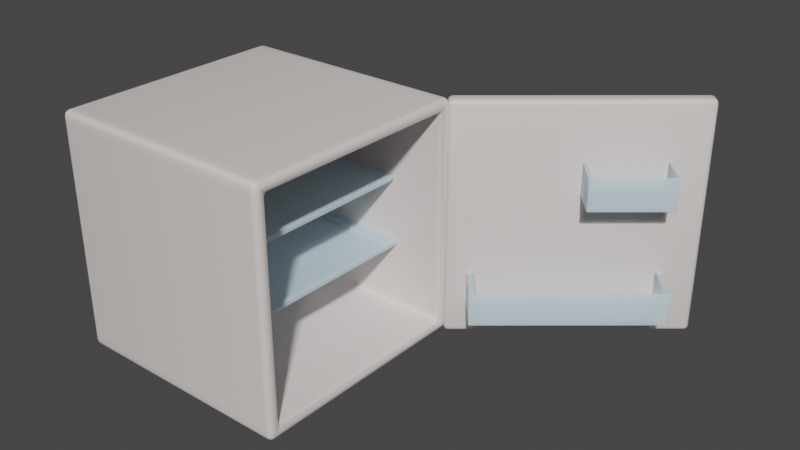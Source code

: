 # Source: ColdBox.blend  (saved by Blender 3.1.7; exported with 4.5.12 LTS)
import bpy
from mathutils import Matrix  # noqa: F401  (used for matrix-valued properties, if any)

bpy.ops.wm.read_factory_settings(use_empty=True)
scene = bpy.context.scene
scene.name = 'Scene'

# ---- collections
col_reizouko = bpy.data.collections.new('Reizouko'); scene.collection.children.link(col_reizouko)
col_tobira = bpy.data.collections.new('Tobira'); scene.collection.children.link(col_tobira)

# ---- materials (node trees are filled in below, after node groups)
mat_x = bpy.data.materials.new('マテリアル')
mat_x.surface_render_method = 'BLENDED'
mat_x.blend_method = 'BLEND'
mat_x.alpha_threshold = 0.1058
mat_001 = bpy.data.materials.new('マテリアル.001')
mat_001.use_transparent_shadow = False

# ---- material node trees
mat_x.use_nodes = True; mat_x.node_tree.nodes.clear()
_N = mat_x.node_tree.nodes; _L = mat_x.node_tree.links
n0 = _N.new('ShaderNodeBsdfPrincipled'); n0.name = 'Principled BSDF'; n0.location = (10, 300)
n0.distribution = 'GGX'
n0.subsurface_method = 'RANDOM_WALK_SKIN'
n0.inputs[0].default_value = (0.736, 0.9138, 1.0, 1.0)
n0.inputs[2].default_value = 0.5286
n0.inputs[3].default_value = 1.45
n0.inputs[4].default_value = 0.6762
n0.inputs[9].default_value = (2.8, 0.2, 0.1)
n0.inputs[13].default_value = 0.3476
n0.inputs[14].default_value = (0.9749, 0.9918, 1.0, 1.0)
n0.inputs[27].default_value = (0.0, 0.0, 0.0, 1.0)
n0.inputs[28].default_value = 8.0
n1 = _N.new('ShaderNodeOutputMaterial'); n1.name = 'Material Output'; n1.location = (300, 300)
_L.new(n0.outputs[0], n1.inputs[0])
n1.is_active_output = True
mat_001.use_nodes = True; mat_001.node_tree.nodes.clear()
_N = mat_001.node_tree.nodes; _L = mat_001.node_tree.links
n0 = _N.new('ShaderNodeBsdfPrincipled'); n0.name = 'Principled BSDF'; n0.location = (10, 300)
n0.distribution = 'GGX'
n0.subsurface_method = 'RANDOM_WALK_SKIN'
n0.inputs[0].default_value = (0.8, 0.7259, 0.7041, 1.0)
n0.inputs[3].default_value = 1.45
n0.inputs[27].default_value = (0.0, 0.0, 0.0, 1.0)
n0.inputs[28].default_value = 1.0
n1 = _N.new('ShaderNodeOutputMaterial'); n1.name = 'Material Output'; n1.location = (300, 300)
_L.new(n0.outputs[0], n1.inputs[0])
n1.is_active_output = True

# ---- world
world_world = bpy.data.worlds.new('World'); scene.world = world_world
world_world.use_nodes = True; world_world.node_tree.nodes.clear()
_N = world_world.node_tree.nodes; _L = world_world.node_tree.links
n0 = _N.new('ShaderNodeOutputWorld'); n0.name = 'World Output'; n0.location = (300, 300)
n1 = _N.new('ShaderNodeBackground'); n1.name = 'Background'; n1.location = (10, 300)
n1.inputs[0].default_value = (0.05088, 0.05088, 0.05088, 1.0)
_L.new(n1.outputs[0], n0.inputs[0])
n0.is_active_output = True
world_world.color = (0.05088, 0.05088, 0.05088)
world_world.use_sun_shadow = False
world_world.sun_shadow_jitter_overblur = 0.0

# ---- meshes
me_x = bpy.data.meshes.new('平面')
me_x.from_pydata([(-1.0, -1.0, 0.0), (1.0, -1.0, 0.0), (-1.0, 1.0, 0.0), (1.0, 1.0, 0.0), (-1.0, 1.0, 0.05054), (-1.0, -1.0, 0.05054), (1.0, -1.0, 0.05054), (1.0, 1.0, 0.05054), (-0.9412, -1.0, 0.0), (-0.9412, 1.0, 0.0), (-0.9412, -1.0, 0.05054), (-0.9412, 1.0, 0.05054), (-0.9429, 1.0, 0.0), (-0.9429, 1.0, 0.05054), (-0.9429, -1.0, 0.0), (-0.9429, -1.0, 0.05054), (0.9338, -1.0, 0.0), (0.9338, -1.0, 0.05054), (0.9338, 1.0, 0.0), (0.9338, 1.0, 0.05054), (-1.0, 0.927, 0.0), (1.0, 0.927, 0.0), (-1.0, 0.927, 0.05054), (1.0, 0.927, 0.05054), (-0.9412, 0.927, 0.05054), (-0.9412, 0.927, 0.0), (-0.9429, 0.927, 0.0), (-0.9429, 0.927, 0.05054), (0.9338, 0.927, 0.05054), (0.9338, 0.927, 0.0), (-1.0, -0.927, 0.0), (-1.0, -0.927, 0.05054), (-0.9412, -0.927, 0.0), (-0.9429, -0.927, 0.0), (0.9338, -0.927, 0.0), (1.0, -0.927, 0.0), (1.0, -0.927, 0.05054), (-0.9412, -0.927, 0.05054), (-0.9429, -0.927, 0.05054), (0.9338, -0.927, 0.05054), (-0.9412, -0.927, 0.01722), (-0.9412, 0.927, 0.01722), (0.9338, -0.927, 0.01722), (0.9338, 0.927, 0.01722)], [], [(29, 18, 3, 21), (28, 23, 7, 19), (16, 1, 6, 17), (21, 3, 7, 23), (30, 0, 5, 31), (12, 2, 4, 13), (18, 9, 11, 19), (14, 8, 10, 15), (27, 24, 11, 13), (26, 12, 9, 25), (20, 2, 12, 26), (22, 27, 13, 4), (0, 14, 15, 5), (9, 12, 13, 11), (3, 18, 19, 7), (8, 16, 17, 10), (24, 28, 19, 11), (25, 9, 18, 29), (32, 25, 29, 34), (39, 28, 43, 42), (31, 38, 27, 22), (30, 20, 26, 33), (33, 26, 25, 32), (38, 37, 24, 27), (2, 20, 22, 4), (35, 21, 23, 36), (39, 36, 23, 28), (34, 29, 21, 35), (16, 34, 35, 1), (17, 6, 36, 39), (1, 35, 36, 6), (15, 10, 37, 38), (14, 33, 32, 8), (0, 30, 33, 14), (5, 15, 38, 31), (10, 17, 39, 37), (8, 32, 34, 16), (20, 30, 31, 22), (40, 42, 43, 41), (24, 37, 40, 41), (37, 39, 42, 40), (28, 24, 41, 43)])
me_x.polygons.foreach_set('use_smooth', [True] * 42)
_uv = me_x.uv_layers.new(name='UVマップ')
_uv.uv.foreach_set('vector', [0.9669, 0.9635, 0.9669, 1.0, 1.0, 1.0, 1.0, 0.9635, 0.9669, 0.9635, 1.0, 0.9635, 1.0, 1.0, 0.9669, 1.0, 0.9669, 0.0, 1.0, 0.0, 1.0, 0.0, 0.9669, 0.0, 1.0, 0.9635, 1.0, 1.0, 1.0, 1.0, 1.0, 0.9635, 0.0, 0.0365, 0.0, 0.0, 0.0, 0.0, 0.0, 0.0365, 0.02855, 1.0, 0.0, 1.0, 0.0, 1.0, 0.02855, 1.0, 0.9669, 1.0, 0.02941, 1.0, 0.02941, 1.0, 0.9669, 1.0, 0.02855, 0.0, 0.02941, 0.0, 0.02941, 0.0, 0.02855, 0.0, 0.02855, 0.9635, 0.02941, 0.9635, 0.02941, 1.0, 0.02855, 1.0, 0.02855, 0.9635, 0.02855, 1.0, 0.02941, 1.0, 0.02941, 0.9635, 0.0, 0.9635, 0.0, 1.0, 0.02855, 1.0, 0.02855, 0.9635, 0.0, 0.9635, 0.02855, 0.9635, 0.02855, 1.0, 0.0, 1.0, 0.0, 0.0, 0.02855, 0.0, 0.02855, 0.0, 0.0, 0.0, 0.02941, 1.0, 0.02855, 1.0, 0.02855, 1.0, 0.02941, 1.0, 1.0, 1.0, 0.9669, 1.0, 0.9669, 1.0, 1.0, 1.0, 0.02941, 0.0, 0.9669, 0.0, 0.9669, 0.0, 0.02941, 0.0, 0.02941, 0.9635, 0.9669, 0.9635, 0.9669, 1.0, 0.02941, 1.0, 0.02941, 0.9635, 0.02941, 1.0, 0.9669, 1.0, 0.9669, 0.9635, 0.02941, 0.0365, 0.02941, 0.9635, 0.9669, 0.9635, 0.9669, 0.0365, 0.9669, 0.0365, 0.9669, 0.9635, 0.9669, 0.9635, 0.9669, 0.0365, 0.0, 0.0365, 0.02855, 0.0365, 0.02855, 0.9635, 0.0, 0.9635, 0.0, 0.0365, 0.0, 0.9635, 0.02855, 0.9635, 0.02855, 0.0365, 0.02855, 0.0365, 0.02855, 0.9635, 0.02941, 0.9635, 0.02941, 0.0365, 0.02855, 0.0365, 0.02941, 0.0365, 0.02941, 0.9635, 0.02855, 0.9635, 0.0, 1.0, 0.0, 0.9635, 0.0, 0.9635, 0.0, 1.0, 1.0, 0.0365, 1.0, 0.9635, 1.0, 0.9635, 1.0, 0.0365, 0.9669, 0.0365, 1.0, 0.0365, 1.0, 0.9635, 0.9669, 0.9635, 0.9669, 0.0365, 0.9669, 0.9635, 1.0, 0.9635, 1.0, 0.0365, 0.9669, 0.0, 0.9669, 0.0365, 1.0, 0.0365, 1.0, 0.0, 0.9669, 0.0, 1.0, 0.0, 1.0, 0.0365, 0.9669, 0.0365, 1.0, 0.0, 1.0, 0.0365, 1.0, 0.0365, 1.0, 0.0, 0.02855, 0.0, 0.02941, 0.0, 0.02941, 0.0365, 0.02855, 0.0365, 0.02855, 0.0, 0.02855, 0.0365, 0.02941, 0.0365, 0.02941, 0.0, 0.0, 0.0, 0.0, 0.0365, 0.02855, 0.0365, 0.02855, 0.0, 0.0, 0.0, 0.02855, 0.0, 0.02855, 0.0365, 0.0, 0.0365, 0.02941, 0.0, 0.9669, 0.0, 0.9669, 0.0365, 0.02941, 0.0365, 0.02941, 0.0, 0.02941, 0.0365, 0.9669, 0.0365, 0.9669, 0.0, 0.0, 0.9635, 0.0, 0.0365, 0.0, 0.0365, 0.0, 0.9635, 0.02941, 0.0365, 0.9669, 0.0365, 0.9669, 0.9635, 0.02941, 0.9635, 0.02941, 0.9635, 0.02941, 0.0365, 0.02941, 0.0365, 0.02941, 0.9635, 0.02941, 0.0365, 0.9669, 0.0365, 0.9669, 0.0365, 0.02941, 0.0365, 0.9669, 0.9635, 0.02941, 0.9635, 0.02941, 0.9635, 0.9669, 0.9635])
me_x.materials.append(mat_x)
me_x.use_remesh_fix_poles = True
me_x.use_remesh_preserve_attributes = False
me_x.update()
me_001 = bpy.data.meshes.new('平面.001')
me_001.from_pydata([(-1.0, -1.0, 0.0), (1.0, -1.0, 0.0), (-1.0, 1.0, 0.0), (1.0, 1.0, 0.0), (-1.0, 1.0, 0.05054), (-1.0, -1.0, 0.05054), (1.0, -1.0, 0.05054), (1.0, 1.0, 0.05054), (-0.9412, -1.0, 0.0), (-0.9412, 1.0, 0.0), (-0.9412, -1.0, 0.05054), (-0.9412, 1.0, 0.05054), (-0.9429, 1.0, 0.0), (-0.9429, 1.0, 0.05054), (-0.9429, -1.0, 0.0), (-0.9429, -1.0, 0.05054), (0.9338, -1.0, 0.0), (0.9338, -1.0, 0.05054), (0.9338, 1.0, 0.0), (0.9338, 1.0, 0.05054), (-1.0, 0.927, 0.0), (1.0, 0.927, 0.0), (-1.0, 0.927, 0.05054), (1.0, 0.927, 0.05054), (-0.9412, 0.927, 0.05054), (-0.9412, 0.927, 0.0), (-0.9429, 0.927, 0.0), (-0.9429, 0.927, 0.05054), (0.9338, 0.927, 0.05054), (0.9338, 0.927, 0.0), (-1.0, -0.927, 0.0), (-1.0, -0.927, 0.05054), (-0.9412, -0.927, 0.0), (-0.9429, -0.927, 0.0), (0.9338, -0.927, 0.0), (1.0, -0.927, 0.0), (1.0, -0.927, 0.05054), (-0.9412, -0.927, 0.05054), (-0.9429, -0.927, 0.05054), (0.9338, -0.927, 0.05054), (-0.9412, -0.927, 0.01722), (-0.9412, 0.927, 0.01722), (0.9338, -0.927, 0.01722), (0.9338, 0.927, 0.01722)], [], [(29, 18, 3, 21), (28, 23, 7, 19), (16, 1, 6, 17), (21, 3, 7, 23), (30, 0, 5, 31), (12, 2, 4, 13), (18, 9, 11, 19), (14, 8, 10, 15), (27, 24, 11, 13), (26, 12, 9, 25), (20, 2, 12, 26), (22, 27, 13, 4), (0, 14, 15, 5), (9, 12, 13, 11), (3, 18, 19, 7), (8, 16, 17, 10), (24, 28, 19, 11), (25, 9, 18, 29), (32, 25, 29, 34), (39, 28, 43, 42), (31, 38, 27, 22), (30, 20, 26, 33), (33, 26, 25, 32), (38, 37, 24, 27), (2, 20, 22, 4), (35, 21, 23, 36), (39, 36, 23, 28), (34, 29, 21, 35), (16, 34, 35, 1), (17, 6, 36, 39), (1, 35, 36, 6), (15, 10, 37, 38), (14, 33, 32, 8), (0, 30, 33, 14), (5, 15, 38, 31), (10, 17, 39, 37), (8, 32, 34, 16), (20, 30, 31, 22), (40, 42, 43, 41), (24, 37, 40, 41), (37, 39, 42, 40), (28, 24, 41, 43)])
me_001.polygons.foreach_set('use_smooth', [True] * 42)
_uv = me_001.uv_layers.new(name='UVマップ')
_uv.uv.foreach_set('vector', [0.9669, 0.9635, 0.9669, 1.0, 1.0, 1.0, 1.0, 0.9635, 0.9669, 0.9635, 1.0, 0.9635, 1.0, 1.0, 0.9669, 1.0, 0.9669, 0.0, 1.0, 0.0, 1.0, 0.0, 0.9669, 0.0, 1.0, 0.9635, 1.0, 1.0, 1.0, 1.0, 1.0, 0.9635, 0.0, 0.0365, 0.0, 0.0, 0.0, 0.0, 0.0, 0.0365, 0.02855, 1.0, 0.0, 1.0, 0.0, 1.0, 0.02855, 1.0, 0.9669, 1.0, 0.02941, 1.0, 0.02941, 1.0, 0.9669, 1.0, 0.02855, 0.0, 0.02941, 0.0, 0.02941, 0.0, 0.02855, 0.0, 0.02855, 0.9635, 0.02941, 0.9635, 0.02941, 1.0, 0.02855, 1.0, 0.02855, 0.9635, 0.02855, 1.0, 0.02941, 1.0, 0.02941, 0.9635, 0.0, 0.9635, 0.0, 1.0, 0.02855, 1.0, 0.02855, 0.9635, 0.0, 0.9635, 0.02855, 0.9635, 0.02855, 1.0, 0.0, 1.0, 0.0, 0.0, 0.02855, 0.0, 0.02855, 0.0, 0.0, 0.0, 0.02941, 1.0, 0.02855, 1.0, 0.02855, 1.0, 0.02941, 1.0, 1.0, 1.0, 0.9669, 1.0, 0.9669, 1.0, 1.0, 1.0, 0.02941, 0.0, 0.9669, 0.0, 0.9669, 0.0, 0.02941, 0.0, 0.02941, 0.9635, 0.9669, 0.9635, 0.9669, 1.0, 0.02941, 1.0, 0.02941, 0.9635, 0.02941, 1.0, 0.9669, 1.0, 0.9669, 0.9635, 0.02941, 0.0365, 0.02941, 0.9635, 0.9669, 0.9635, 0.9669, 0.0365, 0.9669, 0.0365, 0.9669, 0.9635, 0.9669, 0.9635, 0.9669, 0.0365, 0.0, 0.0365, 0.02855, 0.0365, 0.02855, 0.9635, 0.0, 0.9635, 0.0, 0.0365, 0.0, 0.9635, 0.02855, 0.9635, 0.02855, 0.0365, 0.02855, 0.0365, 0.02855, 0.9635, 0.02941, 0.9635, 0.02941, 0.0365, 0.02855, 0.0365, 0.02941, 0.0365, 0.02941, 0.9635, 0.02855, 0.9635, 0.0, 1.0, 0.0, 0.9635, 0.0, 0.9635, 0.0, 1.0, 1.0, 0.0365, 1.0, 0.9635, 1.0, 0.9635, 1.0, 0.0365, 0.9669, 0.0365, 1.0, 0.0365, 1.0, 0.9635, 0.9669, 0.9635, 0.9669, 0.0365, 0.9669, 0.9635, 1.0, 0.9635, 1.0, 0.0365, 0.9669, 0.0, 0.9669, 0.0365, 1.0, 0.0365, 1.0, 0.0, 0.9669, 0.0, 1.0, 0.0, 1.0, 0.0365, 0.9669, 0.0365, 1.0, 0.0, 1.0, 0.0365, 1.0, 0.0365, 1.0, 0.0, 0.02855, 0.0, 0.02941, 0.0, 0.02941, 0.0365, 0.02855, 0.0365, 0.02855, 0.0, 0.02855, 0.0365, 0.02941, 0.0365, 0.02941, 0.0, 0.0, 0.0, 0.0, 0.0365, 0.02855, 0.0365, 0.02855, 0.0, 0.0, 0.0, 0.02855, 0.0, 0.02855, 0.0365, 0.0, 0.0365, 0.02941, 0.0, 0.9669, 0.0, 0.9669, 0.0365, 0.02941, 0.0365, 0.02941, 0.0, 0.02941, 0.0365, 0.9669, 0.0365, 0.9669, 0.0, 0.0, 0.9635, 0.0, 0.0365, 0.0, 0.0365, 0.0, 0.9635, 0.02941, 0.0365, 0.9669, 0.0365, 0.9669, 0.9635, 0.02941, 0.9635, 0.02941, 0.9635, 0.02941, 0.0365, 0.02941, 0.0365, 0.02941, 0.9635, 0.02941, 0.0365, 0.9669, 0.0365, 0.9669, 0.0365, 0.02941, 0.0365, 0.9669, 0.9635, 0.02941, 0.9635, 0.02941, 0.9635, 0.9669, 0.9635])
me_001.materials.append(mat_x)
me_001.use_remesh_fix_poles = True
me_001.use_remesh_preserve_attributes = False
me_001.update()
me_001_1 = bpy.data.meshes.new('立方体.001')
me_001_1.from_pydata([(-1.0, -1.0, -1.0), (-1.0, -1.0, 1.0), (-1.0, 1.0, -1.0), (-1.0, 1.0, 1.0), (1.0, -1.0, -1.0), (1.0, -1.0, 1.0), (1.0, 1.0, -1.0), (1.0, 1.0, 1.0), (-1.0, -0.8975, -1.0), (-1.0, -0.8975, 1.0), (1.0, -0.8975, -1.0), (1.0, -0.8975, 1.0), (-1.0, 0.9012, 1.0), (1.0, 0.9012, -1.0), (-1.0, 0.9012, -1.0), (1.0, 0.9012, 1.0), (-1.0, -1.0, -0.9011), (-1.0, 1.0, -0.9011), (1.0, 1.0, -0.9011), (1.0, -1.0, -0.9011), (1.0, -0.8975, -0.9011), (-1.0, -0.8975, -0.9011), (1.0, 0.9012, -0.9011), (-1.0, 0.9012, -0.9011), (-1.0, -1.0, 0.8975), (-1.0, 1.0, 0.8975), (1.0, 1.0, 0.8975), (1.0, -1.0, 0.8975), (1.0, -0.8975, 0.8975), (-1.0, -0.8975, 0.8975), (1.0, 0.9012, 0.8975), (-1.0, 0.9012, 0.8975), (-0.7848, -0.8975, 0.8975), (-0.7848, -0.8975, -0.9011), (-0.7848, 0.9012, 0.8975), (-0.7848, 0.9012, -0.9011)], [], [(31, 12, 3, 25), (25, 3, 7, 26), (28, 11, 5, 27), (27, 5, 1, 24), (8, 10, 4, 0), (11, 9, 1, 5), (15, 12, 9, 11), (14, 13, 10, 8), (30, 15, 11, 28), (24, 1, 9, 29), (26, 7, 15, 30), (2, 6, 13, 14), (7, 3, 12, 15), (29, 9, 12, 31), (8, 21, 23, 14), (6, 18, 22, 13), (0, 16, 21, 8), (13, 22, 20, 10), (4, 19, 16, 0), (10, 20, 19, 4), (2, 17, 18, 6), (14, 23, 17, 2), (21, 29, 31, 23), (18, 26, 30, 22), (16, 24, 29, 21), (20, 22, 35, 33), (19, 27, 24, 16), (20, 28, 27, 19), (17, 25, 26, 18), (23, 31, 25, 17), (35, 34, 32, 33), (30, 28, 32, 34), (22, 30, 34, 35), (28, 20, 33, 32)])
me_001_1.polygons.foreach_set('use_smooth', [True] * 34)
_uv = me_001_1.uv_layers.new(name='UVマップ')
_uv.uv.foreach_set('vector', [0.6122, 0.2377, 0.625, 0.2377, 0.625, 0.25, 0.6122, 0.25, 0.6122, 0.25, 0.625, 0.25, 0.625, 0.5, 0.6122, 0.5, 0.6122, 0.7372, 0.625, 0.7372, 0.625, 0.75, 0.6122, 0.75, 0.6122, 0.75, 0.625, 0.75, 0.625, 1.0, 0.6122, 1.0, 0.125, 0.7372, 0.375, 0.7372, 0.375, 0.75, 0.125, 0.75, 0.625, 0.7372, 0.875, 0.7372, 0.875, 0.75, 0.625, 0.75, 0.625, 0.5123, 0.875, 0.5123, 0.875, 0.7372, 0.625, 0.7372, 0.125, 0.5123, 0.375, 0.5123, 0.375, 0.7372, 0.125, 0.7372, 0.6122, 0.5123, 0.625, 0.5123, 0.625, 0.7372, 0.6122, 0.7372, 0.6122, 0.0, 0.625, 0.0, 0.625, 0.01281, 0.6122, 0.01281, 0.6122, 0.5, 0.625, 0.5, 0.625, 0.5123, 0.6122, 0.5123, 0.125, 0.5, 0.375, 0.5, 0.375, 0.5123, 0.125, 0.5123, 0.625, 0.5, 0.875, 0.5, 0.875, 0.5123, 0.625, 0.5123, 0.6122, 0.01281, 0.625, 0.01281, 0.625, 0.2377, 0.6122, 0.2377, 0.375, 0.01281, 0.3874, 0.01281, 0.3874, 0.2377, 0.375, 0.2377, 0.375, 0.5, 0.3874, 0.5, 0.3874, 0.5123, 0.375, 0.5123, 0.375, 0.0, 0.3874, 0.0, 0.3874, 0.01281, 0.375, 0.01281, 0.375, 0.5123, 0.3874, 0.5123, 0.3874, 0.7372, 0.375, 0.7372, 0.375, 0.75, 0.3874, 0.75, 0.3874, 1.0, 0.375, 1.0, 0.375, 0.7372, 0.3874, 0.7372, 0.3874, 0.75, 0.375, 0.75, 0.375, 0.25, 0.3874, 0.25, 0.3874, 0.5, 0.375, 0.5, 0.375, 0.2377, 0.3874, 0.2377, 0.3874, 0.25, 0.375, 0.25, 0.3874, 0.01281, 0.6122, 0.01281, 0.6122, 0.2377, 0.3874, 0.2377, 0.3874, 0.5, 0.6122, 0.5, 0.6122, 0.5123, 0.3874, 0.5123, 0.3874, 0.0, 0.6122, 0.0, 0.6122, 0.01281, 0.3874, 0.01281, 0.3874, 0.7372, 0.3874, 0.5123, 0.3874, 0.5123, 0.3874, 0.7372, 0.3874, 0.75, 0.6122, 0.75, 0.6122, 1.0, 0.3874, 1.0, 0.3874, 0.7372, 0.6122, 0.7372, 0.6122, 0.75, 0.3874, 0.75, 0.3874, 0.25, 0.6122, 0.25, 0.6122, 0.5, 0.3874, 0.5, 0.3874, 0.2377, 0.6122, 0.2377, 0.6122, 0.25, 0.3874, 0.25, 0.3874, 0.5123, 0.6122, 0.5123, 0.6122, 0.7372, 0.3874, 0.7372, 0.6122, 0.5123, 0.6122, 0.7372, 0.6122, 0.7372, 0.6122, 0.5123, 0.3874, 0.5123, 0.6122, 0.5123, 0.6122, 0.5123, 0.3874, 0.5123, 0.6122, 0.7372, 0.3874, 0.7372, 0.3874, 0.7372, 0.6122, 0.7372])
me_001_1.materials.append(mat_001)
me_001_1.use_remesh_fix_poles = True
me_001_1.use_remesh_preserve_attributes = False
me_001_1.update()
me_002 = bpy.data.meshes.new('平面.002')
me_002.from_pydata([(-1.0, -1.0, 0.0), (1.0, -1.0, 0.0), (-1.0, 1.0, 0.0), (1.0, 1.0, 0.0), (-1.0, 1.0, 0.1439), (-1.0, -1.0, 0.1439), (1.0, -1.0, 0.1439), (1.0, 1.0, 0.1439)], [], [(0, 2, 3, 1), (5, 6, 7, 4), (3, 2, 4, 7), (0, 1, 6, 5), (1, 3, 7, 6), (2, 0, 5, 4)])
me_002.polygons.foreach_set('use_smooth', [True] * 6)
_uv = me_002.uv_layers.new(name='UVマップ')
_uv.uv.foreach_set('vector', [0.0, 0.0, 0.0, 1.0, 1.0, 1.0, 1.0, 0.0, 0.0, 0.0, 1.0, 0.0, 1.0, 1.0, 0.0, 1.0, 1.0, 1.0, 0.0, 1.0, 0.0, 1.0, 1.0, 1.0, 0.0, 0.0, 1.0, 0.0, 1.0, 0.0, 0.0, 0.0, 1.0, 0.0, 1.0, 1.0, 1.0, 1.0, 1.0, 0.0, 0.0, 1.0, 0.0, 0.0, 0.0, 0.0, 0.0, 1.0])
me_002.materials.append(mat_001)
me_002.use_remesh_fix_poles = True
me_002.use_remesh_preserve_attributes = False
me_002.update()
me_002_1 = bpy.data.meshes.new('立方体.002')
me_002_1.from_pydata([(-1.0, -1.0, -1.0), (-1.0, -1.0, 1.0), (-1.0, 1.0, -1.0), (-1.0, 1.0, 1.0), (1.0, -1.0, -1.0), (1.0, -1.0, 1.0), (1.0, 1.0, -1.0), (1.0, 1.0, 1.0), (-0.9212, 1.0, -1.0), (-0.9212, 1.0, 1.0), (-0.9212, -1.0, -1.0), (-0.9212, -1.0, 1.0), (0.9275, 1.0, 1.0), (0.9275, -1.0, -1.0), (0.9275, 1.0, -1.0), (0.9275, -1.0, 1.0), (-1.0, -0.85, -1.0), (-1.0, -0.85, 1.0), (1.0, -0.85, -1.0), (1.0, -0.85, 1.0), (-0.9212, -0.85, 1.0), (-0.9212, -0.85, -1.0), (0.9275, -0.85, 1.0), (0.9275, -0.85, -1.0), (-0.9212, 1.0, -0.9137), (0.9275, 1.0, -0.9137), (-0.9212, -0.85, -0.9137), (0.9275, -0.85, -0.9137)], [], [(16, 17, 3, 2), (14, 12, 7, 6), (18, 19, 5, 4), (10, 11, 1, 0), (23, 18, 4, 13), (20, 17, 1, 11), (22, 20, 11, 15), (16, 21, 10, 0), (13, 15, 11, 10), (2, 3, 9, 8), (4, 5, 15, 13), (19, 22, 15, 5), (21, 23, 13, 10), (8, 14, 23, 21), (7, 12, 22, 19), (2, 8, 21, 16), (9, 3, 17, 20), (14, 6, 18, 23), (6, 7, 19, 18), (0, 1, 17, 16), (25, 24, 26, 27), (22, 12, 25, 27), (9, 20, 26, 24), (20, 22, 27, 26)])
me_002_1.polygons.foreach_set('use_smooth', [True] * 24)
_uv = me_002_1.uv_layers.new(name='UVマップ')
_uv.uv.foreach_set('vector', [0.375, 0.01875, 0.625, 0.01875, 0.625, 0.25, 0.375, 0.25, 0.375, 0.4909, 0.625, 0.4909, 0.625, 0.5, 0.375, 0.5, 0.375, 0.7313, 0.625, 0.7313, 0.625, 0.75, 0.375, 0.75, 0.375, 0.9902, 0.625, 0.9902, 0.625, 1.0, 0.375, 1.0, 0.3659, 0.7313, 0.375, 0.7313, 0.375, 0.75, 0.3659, 0.75, 0.8652, 0.7313, 0.875, 0.7313, 0.875, 0.75, 0.8652, 0.75, 0.6341, 0.7313, 0.8652, 0.7313, 0.8652, 0.75, 0.6341, 0.75, 0.125, 0.7313, 0.1348, 0.7313, 0.1348, 0.75, 0.125, 0.75, 0.375, 0.7591, 0.625, 0.7591, 0.625, 0.9902, 0.375, 0.9902, 0.375, 0.25, 0.625, 0.25, 0.625, 0.2598, 0.375, 0.2598, 0.375, 0.75, 0.625, 0.75, 0.625, 0.7591, 0.375, 0.7591, 0.625, 0.7313, 0.6341, 0.7313, 0.6341, 0.75, 0.625, 0.75, 0.1348, 0.7313, 0.3659, 0.7313, 0.3659, 0.75, 0.1348, 0.75, 0.1348, 0.5, 0.3659, 0.5, 0.3659, 0.7313, 0.1348, 0.7313, 0.625, 0.5, 0.6341, 0.5, 0.6341, 0.7313, 0.625, 0.7313, 0.125, 0.5, 0.1348, 0.5, 0.1348, 0.7313, 0.125, 0.7313, 0.8652, 0.5, 0.875, 0.5, 0.875, 0.7313, 0.8652, 0.7313, 0.3659, 0.5, 0.375, 0.5, 0.375, 0.7313, 0.3659, 0.7313, 0.375, 0.5, 0.625, 0.5, 0.625, 0.7313, 0.375, 0.7313, 0.375, 0.0, 0.625, 0.0, 0.625, 0.01875, 0.375, 0.01875, 0.6341, 0.5, 0.8652, 0.5, 0.8652, 0.7313, 0.6341, 0.7313, 0.6341, 0.7313, 0.6341, 0.5, 0.6341, 0.5, 0.6341, 0.7313, 0.8652, 0.5, 0.8652, 0.7313, 0.8652, 0.7313, 0.8652, 0.5, 0.8652, 0.7313, 0.6341, 0.7313, 0.6341, 0.7313, 0.8652, 0.7313])
me_002_1.materials.append(mat_x)
me_002_1.use_remesh_fix_poles = True
me_002_1.use_remesh_preserve_attributes = False
me_002_1.update()
me_003 = bpy.data.meshes.new('立方体.003')
me_003.from_pydata([(-1.0, -1.0, -1.0), (-1.0, -1.0, 1.0), (-1.0, 1.0, -1.0), (-1.0, 1.0, 1.0), (1.0, -1.0, -1.0), (1.0, -1.0, 1.0), (1.0, 1.0, -1.0), (1.0, 1.0, 1.0), (-0.9212, 1.0, -1.0), (-0.9212, 1.0, 1.0), (-0.9212, -1.0, -1.0), (-0.9212, -1.0, 1.0), (0.9275, 1.0, 1.0), (0.9275, -1.0, -1.0), (0.9275, 1.0, -1.0), (0.9275, -1.0, 1.0), (-1.0, -0.85, -1.0), (-1.0, -0.85, 1.0), (1.0, -0.85, -1.0), (1.0, -0.85, 1.0), (-0.9212, -0.85, 1.0), (-0.9212, -0.85, -1.0), (0.9275, -0.85, 1.0), (0.9275, -0.85, -1.0), (-0.9212, 1.0, -0.9137), (0.9275, 1.0, -0.9137), (-0.9212, -0.85, -0.9137), (0.9275, -0.85, -0.9137)], [], [(16, 17, 3, 2), (14, 12, 7, 6), (18, 19, 5, 4), (10, 11, 1, 0), (23, 18, 4, 13), (20, 17, 1, 11), (22, 20, 11, 15), (16, 21, 10, 0), (13, 15, 11, 10), (2, 3, 9, 8), (4, 5, 15, 13), (19, 22, 15, 5), (21, 23, 13, 10), (8, 14, 23, 21), (7, 12, 22, 19), (2, 8, 21, 16), (9, 3, 17, 20), (14, 6, 18, 23), (6, 7, 19, 18), (0, 1, 17, 16), (25, 24, 26, 27), (22, 12, 25, 27), (9, 20, 26, 24), (20, 22, 27, 26)])
me_003.polygons.foreach_set('use_smooth', [True] * 24)
_uv = me_003.uv_layers.new(name='UVマップ')
_uv.uv.foreach_set('vector', [0.375, 0.01875, 0.625, 0.01875, 0.625, 0.25, 0.375, 0.25, 0.375, 0.4909, 0.625, 0.4909, 0.625, 0.5, 0.375, 0.5, 0.375, 0.7313, 0.625, 0.7313, 0.625, 0.75, 0.375, 0.75, 0.375, 0.9902, 0.625, 0.9902, 0.625, 1.0, 0.375, 1.0, 0.3659, 0.7313, 0.375, 0.7313, 0.375, 0.75, 0.3659, 0.75, 0.8652, 0.7313, 0.875, 0.7313, 0.875, 0.75, 0.8652, 0.75, 0.6341, 0.7313, 0.8652, 0.7313, 0.8652, 0.75, 0.6341, 0.75, 0.125, 0.7313, 0.1348, 0.7313, 0.1348, 0.75, 0.125, 0.75, 0.375, 0.7591, 0.625, 0.7591, 0.625, 0.9902, 0.375, 0.9902, 0.375, 0.25, 0.625, 0.25, 0.625, 0.2598, 0.375, 0.2598, 0.375, 0.75, 0.625, 0.75, 0.625, 0.7591, 0.375, 0.7591, 0.625, 0.7313, 0.6341, 0.7313, 0.6341, 0.75, 0.625, 0.75, 0.1348, 0.7313, 0.3659, 0.7313, 0.3659, 0.75, 0.1348, 0.75, 0.1348, 0.5, 0.3659, 0.5, 0.3659, 0.7313, 0.1348, 0.7313, 0.625, 0.5, 0.6341, 0.5, 0.6341, 0.7313, 0.625, 0.7313, 0.125, 0.5, 0.1348, 0.5, 0.1348, 0.7313, 0.125, 0.7313, 0.8652, 0.5, 0.875, 0.5, 0.875, 0.7313, 0.8652, 0.7313, 0.3659, 0.5, 0.375, 0.5, 0.375, 0.7313, 0.3659, 0.7313, 0.375, 0.5, 0.625, 0.5, 0.625, 0.7313, 0.375, 0.7313, 0.375, 0.0, 0.625, 0.0, 0.625, 0.01875, 0.375, 0.01875, 0.6341, 0.5, 0.8652, 0.5, 0.8652, 0.7313, 0.6341, 0.7313, 0.6341, 0.7313, 0.6341, 0.5, 0.6341, 0.5, 0.6341, 0.7313, 0.8652, 0.5, 0.8652, 0.7313, 0.8652, 0.7313, 0.8652, 0.5, 0.8652, 0.7313, 0.6341, 0.7313, 0.6341, 0.7313, 0.8652, 0.7313])
me_003.materials.append(mat_x)
me_003.use_remesh_fix_poles = True
me_003.use_remesh_preserve_attributes = False
me_003.update()

# ---- objects
ob_x = bpy.data.objects.new('平面', me_x)
ob_001 = bpy.data.objects.new('平面.001', me_001)
ob_x_1 = bpy.data.objects.new('立方体', me_001_1)
ob_002 = bpy.data.objects.new('平面.002', me_002)
ob_001_1 = bpy.data.objects.new('立方体.001', me_002_1)
ob_002_1 = bpy.data.objects.new('立方体.002', me_003)

# ---- transforms, parenting, visibility, modifiers, constraints
ob_x.parent = ob_x_1
ob_x.matrix_parent_inverse = Matrix(((1.0, -0.0, 0.0, 2.621), (-0.0, 1.0, -0.0, 0.0), (0.0, 0.0, 1.0, -0.0), (-0.0, 0.0, -0.0, 1.0)))
ob_x.location = (-2.793, 0.0, 0.2215)
ob_x.scale = (0.7, 0.9, 0.9)
_m = ob_x.modifiers.new('ベベル', 'BEVEL')
_m.width = 0.01
_m.width_pct = 0.01
_m.segments = 5
_m.offset_type = 'ABSOLUTE'
ob_001.parent = ob_x_1
ob_001.matrix_parent_inverse = Matrix(((1.0, -0.0, 0.0, 2.621), (-0.0, 1.0, -0.0, 0.0), (0.0, 0.0, 1.0, -0.0), (-0.0, 0.0, -0.0, 1.0)))
ob_001.location = (-2.761, 0.0, -0.345)
ob_001.scale = (0.7, 0.9, 0.9)
_m = ob_001.modifiers.new('ベベル', 'BEVEL')
_m.width = 0.01
_m.width_pct = 0.01
_m.segments = 5
_m.offset_type = 'ABSOLUTE'
ob_x_1.location = (-1.7, 0.0, 0.0)
_m = ob_x_1.modifiers.new('ベベル', 'BEVEL')
_m.width = 0.05
_m.width_pct = 0.05
_m.segments = 4
ob_002.location = (0.0, 1.68, 0.0)
ob_002.rotation_euler = (1.571, -0.0, 0.6967)
_m = ob_002.modifiers.new('ベベル', 'BEVEL')
_m.width = 0.04
_m.width_pct = 0.04
_m.segments = 3
_m.offset_type = 'ABSOLUTE'
ob_001_1.parent = ob_002
ob_001_1.matrix_parent_inverse = Matrix(((1.0, 0.0, 0.0, -0.0), (-0.0, -4.371e-08, 1.0, 1.207e-07), (0.0, -1.0, -4.371e-08, 2.762), (-0.0, 0.0, -0.0, 1.0)))
ob_001_1.location = (-0.05095, 2.455, -0.5905)
ob_001_1.scale = (0.7763, 0.1896, 0.1363)
_m = ob_001_1.modifiers.new('ベベル', 'BEVEL')
_m.width = 0.08
_m.width_pct = 0.08
_m.segments = 4
_m.offset_type = 'ABSOLUTE'
ob_002_1.parent = ob_002
ob_002_1.matrix_parent_inverse = Matrix(((1.0, 0.0, 0.0, -0.0), (-0.0, -4.371e-08, 1.0, 1.207e-07), (0.0, -1.0, -4.371e-08, 2.762), (-0.0, 0.0, -0.0, 1.0)))
ob_002_1.location = (0.3635, 2.467, 0.3656)
ob_002_1.scale = (0.3361, 0.1493, 0.1363)
_m = ob_002_1.modifiers.new('ベベル', 'BEVEL')
_m.width = 0.08
_m.width_pct = 0.08
_m.segments = 4
_m.offset_type = 'ABSOLUTE'

# ---- collection membership
col_reizouko.objects.link(ob_x)
col_reizouko.objects.link(ob_001)
col_reizouko.objects.link(ob_x_1)
col_tobira.objects.link(ob_002)
col_tobira.objects.link(ob_001_1)
col_tobira.objects.link(ob_002_1)

# ---- scene / render settings (as saved in the file)
scene.frame_start = 1; scene.frame_end = 250; scene.frame_set(1)
scene.render.engine = 'BLENDER_EEVEE_NEXT'
scene.cycles.sampling_pattern = 'TABULATED_SOBOL'
scene.cycles.use_light_tree = False
scene.view_settings.view_transform = 'Filmic'
bpy.context.view_layer.update()

# ---- added for rendering (the .blend has no active camera and no usable light): camera, sun
cam_auto = bpy.data.cameras.new('AutoCamera')
cam_auto.lens = 50.0
cam_auto.sensor_width = 36.0
cam_auto.clip_end = 1000.0
ob_auto_camera = bpy.data.objects.new('AutoCamera', cam_auto)
scene.collection.objects.link(ob_auto_camera)
ob_auto_camera.location = (3.96664, -5.19394, 3.90333)
ob_auto_camera.rotation_euler = (1.09748, -7.21219e-08, 0.694738)
scene.camera = ob_auto_camera
light_auto_sun = bpy.data.lights.new('AutoSun', 'SUN')
light_auto_sun.energy = 3.0
light_auto_sun.angle = 0.0523599
ob_auto_sun = bpy.data.objects.new('AutoSun', light_auto_sun)
scene.collection.objects.link(ob_auto_sun)
ob_auto_sun.rotation_euler = (0.872665, 0.174533, 0.523599)
bpy.context.view_layer.update()
